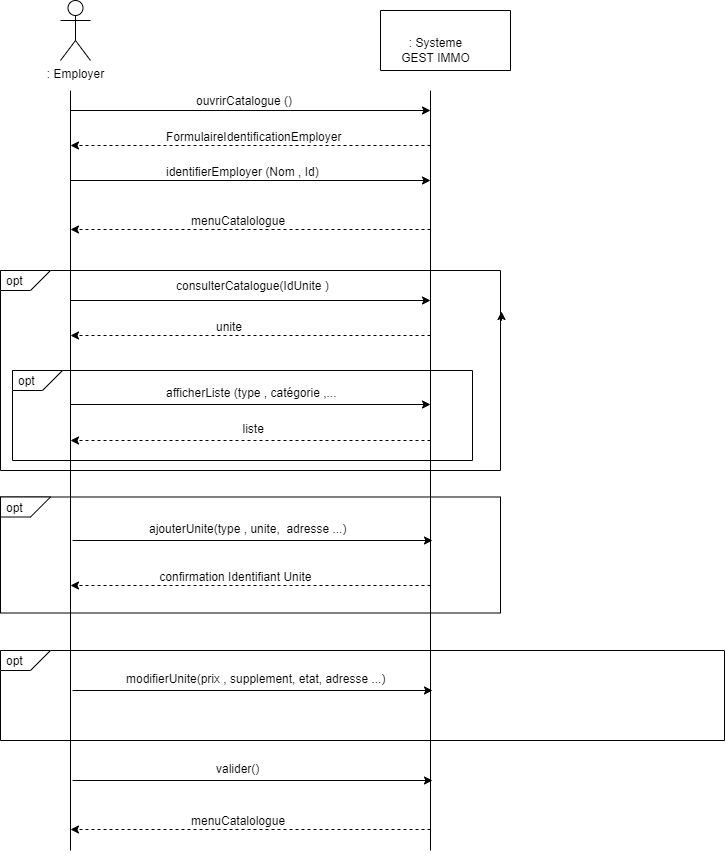

The diagram above was exported from draw.io. Its source (the exported page's mxGraphModel, read from the mxfile embedded in the PNG):
<mxGraphModel dx="868" dy="482" grid="1" gridSize="10" guides="1" tooltips="1" connect="1" arrows="1" fold="1" page="1" pageScale="1" pageWidth="827" pageHeight="1169" math="0" shadow="0">
  <root>
    <mxCell id="0" />
    <mxCell id="1" parent="0" />
    <object label=": Employer" id="CAD6SjekS05CMo8guCk1-1">
      <mxCell style="shape=umlActor;verticalLabelPosition=bottom;verticalAlign=top;html=1;outlineConnect=0;" parent="1" vertex="1">
        <mxGeometry x="110" y="30" width="30" height="60" as="geometry" />
      </mxCell>
    </object>
    <mxCell id="CAD6SjekS05CMo8guCk1-2" value="" style="endArrow=none;html=1;rounded=0;" parent="1" edge="1">
      <mxGeometry width="50" height="50" relative="1" as="geometry">
        <mxPoint x="120" y="806" as="sourcePoint" />
        <mxPoint x="120" y="326" as="targetPoint" />
      </mxGeometry>
    </mxCell>
    <mxCell id="CAD6SjekS05CMo8guCk1-3" value="" style="endArrow=none;html=1;rounded=0;" parent="1" edge="1">
      <mxGeometry width="50" height="50" relative="1" as="geometry">
        <mxPoint x="480" y="726" as="sourcePoint" />
        <mxPoint x="480" y="326" as="targetPoint" />
      </mxGeometry>
    </mxCell>
    <mxCell id="CAD6SjekS05CMo8guCk1-4" value="" style="swimlane;startSize=0;" parent="1" vertex="1">
      <mxGeometry x="430" y="40" width="130" height="60" as="geometry">
        <mxRectangle x="450" y="60" width="50" height="40" as="alternateBounds" />
      </mxGeometry>
    </mxCell>
    <mxCell id="CAD6SjekS05CMo8guCk1-5" value="&lt;div&gt;: Systeme&lt;/div&gt;&lt;div&gt;GEST IMMO&lt;/div&gt;" style="text;html=1;align=center;verticalAlign=middle;resizable=0;points=[];autosize=1;strokeColor=none;fillColor=none;" parent="CAD6SjekS05CMo8guCk1-4" vertex="1">
      <mxGeometry x="10" y="20" width="90" height="40" as="geometry" />
    </mxCell>
    <mxCell id="CAD6SjekS05CMo8guCk1-30" value="" style="endArrow=none;html=1;rounded=0;" parent="1" edge="1">
      <mxGeometry width="50" height="50" relative="1" as="geometry">
        <mxPoint x="480" y="880" as="sourcePoint" />
        <mxPoint x="480" y="120" as="targetPoint" />
      </mxGeometry>
    </mxCell>
    <mxCell id="CAD6SjekS05CMo8guCk1-61" value="" style="swimlane;startSize=0;" parent="1" vertex="1">
      <mxGeometry x="50" y="680" width="724" height="90" as="geometry" />
    </mxCell>
    <mxCell id="CAD6SjekS05CMo8guCk1-40" value="" style="group" parent="CAD6SjekS05CMo8guCk1-61" vertex="1" connectable="0">
      <mxGeometry x="70" y="10" width="360" height="36" as="geometry" />
    </mxCell>
    <mxCell id="CAD6SjekS05CMo8guCk1-41" value="" style="endArrow=classic;html=1;rounded=0;" parent="CAD6SjekS05CMo8guCk1-40" edge="1">
      <mxGeometry width="50" height="50" relative="1" as="geometry">
        <mxPoint x="2" y="30" as="sourcePoint" />
        <mxPoint x="362" y="30" as="targetPoint" />
      </mxGeometry>
    </mxCell>
    <mxCell id="CAD6SjekS05CMo8guCk1-42" value="modifierUnite(prix , supplement, etat, adresse ...)" style="text;strokeColor=none;fillColor=none;align=left;verticalAlign=middle;spacingLeft=4;spacingRight=4;overflow=hidden;points=[[0,0.5],[1,0.5]];portConstraint=eastwest;rotatable=0;" parent="CAD6SjekS05CMo8guCk1-40" vertex="1">
      <mxGeometry x="50" y="3" width="310" height="30" as="geometry" />
    </mxCell>
    <mxCell id="SsZQCsvvV0uGc0rV9pgo-29" value="" style="shape=card;whiteSpace=wrap;html=1;rotation=-180;" vertex="1" parent="CAD6SjekS05CMo8guCk1-61">
      <mxGeometry width="50" height="20" as="geometry" />
    </mxCell>
    <mxCell id="SsZQCsvvV0uGc0rV9pgo-30" value="opt" style="text;strokeColor=none;fillColor=none;align=left;verticalAlign=middle;spacingLeft=4;spacingRight=4;overflow=hidden;points=[[0,0.5],[1,0.5]];portConstraint=eastwest;rotatable=0;" vertex="1" parent="CAD6SjekS05CMo8guCk1-61">
      <mxGeometry y="-5" width="80" height="30" as="geometry" />
    </mxCell>
    <mxCell id="CAD6SjekS05CMo8guCk1-62" value="" style="swimlane;startSize=0;" parent="1" vertex="1">
      <mxGeometry x="50" y="526.5" width="500" height="116" as="geometry" />
    </mxCell>
    <mxCell id="SsZQCsvvV0uGc0rV9pgo-26" value="" style="shape=card;whiteSpace=wrap;html=1;rotation=-180;" vertex="1" parent="CAD6SjekS05CMo8guCk1-62">
      <mxGeometry width="50" height="20" as="geometry" />
    </mxCell>
    <mxCell id="SsZQCsvvV0uGc0rV9pgo-28" value="opt" style="text;strokeColor=none;fillColor=none;align=left;verticalAlign=middle;spacingLeft=4;spacingRight=4;overflow=hidden;points=[[0,0.5],[1,0.5]];portConstraint=eastwest;rotatable=0;" vertex="1" parent="CAD6SjekS05CMo8guCk1-62">
      <mxGeometry width="40" height="20" as="geometry" />
    </mxCell>
    <mxCell id="azTCLbyP2-vc83UGLjR6-11" value="" style="group" vertex="1" connectable="0" parent="CAD6SjekS05CMo8guCk1-62">
      <mxGeometry x="70" y="58.5" width="360" height="36" as="geometry" />
    </mxCell>
    <mxCell id="azTCLbyP2-vc83UGLjR6-12" value="" style="endArrow=classic;html=1;rounded=0;dashed=1;" edge="1" parent="azTCLbyP2-vc83UGLjR6-11">
      <mxGeometry width="50" height="50" relative="1" as="geometry">
        <mxPoint x="360" y="30" as="sourcePoint" />
        <mxPoint y="30" as="targetPoint" />
      </mxGeometry>
    </mxCell>
    <mxCell id="azTCLbyP2-vc83UGLjR6-13" value=" confirmation Identifiant Unite" style="text;strokeColor=none;fillColor=none;align=left;verticalAlign=middle;spacingLeft=4;spacingRight=4;overflow=hidden;points=[[0,0.5],[1,0.5]];portConstraint=eastwest;rotatable=0;dashed=1;" vertex="1" parent="azTCLbyP2-vc83UGLjR6-11">
      <mxGeometry x="80" y="5" width="220" height="31" as="geometry" />
    </mxCell>
    <mxCell id="azTCLbyP2-vc83UGLjR6-15" value="" style="group" vertex="1" connectable="0" parent="CAD6SjekS05CMo8guCk1-62">
      <mxGeometry x="70" y="13.5" width="360" height="36" as="geometry" />
    </mxCell>
    <mxCell id="azTCLbyP2-vc83UGLjR6-16" value="" style="endArrow=classic;html=1;rounded=0;" edge="1" parent="azTCLbyP2-vc83UGLjR6-15">
      <mxGeometry width="50" height="50" relative="1" as="geometry">
        <mxPoint x="2" y="30" as="sourcePoint" />
        <mxPoint x="362" y="30" as="targetPoint" />
      </mxGeometry>
    </mxCell>
    <mxCell id="azTCLbyP2-vc83UGLjR6-17" value="ajouterUnite(type , unite,  adresse ...)" style="text;strokeColor=none;fillColor=none;align=left;verticalAlign=middle;spacingLeft=4;spacingRight=4;overflow=hidden;points=[[0,0.5],[1,0.5]];portConstraint=eastwest;rotatable=0;" vertex="1" parent="azTCLbyP2-vc83UGLjR6-15">
      <mxGeometry x="73" y="3" width="310" height="30" as="geometry" />
    </mxCell>
    <mxCell id="SsZQCsvvV0uGc0rV9pgo-19" value="" style="endArrow=none;html=1;rounded=0;" edge="1" parent="1">
      <mxGeometry width="50" height="50" relative="1" as="geometry">
        <mxPoint x="120" y="880" as="sourcePoint" />
        <mxPoint x="120" y="120" as="targetPoint" />
      </mxGeometry>
    </mxCell>
    <mxCell id="HJWtn8gNHXA7wvchcKX0-7" value="" style="swimlane;startSize=0;" vertex="1" parent="1">
      <mxGeometry x="50" y="300" width="500" height="200" as="geometry" />
    </mxCell>
    <mxCell id="CAD6SjekS05CMo8guCk1-9" value="" style="group" parent="HJWtn8gNHXA7wvchcKX0-7" vertex="1" connectable="0">
      <mxGeometry x="70" y="35" width="360" height="36" as="geometry" />
    </mxCell>
    <mxCell id="CAD6SjekS05CMo8guCk1-10" value="" style="endArrow=classic;html=1;rounded=0;dashed=1;" parent="CAD6SjekS05CMo8guCk1-9" edge="1">
      <mxGeometry width="50" height="50" relative="1" as="geometry">
        <mxPoint x="360" y="30" as="sourcePoint" />
        <mxPoint y="30" as="targetPoint" />
      </mxGeometry>
    </mxCell>
    <mxCell id="CAD6SjekS05CMo8guCk1-11" value="unite" style="text;strokeColor=none;fillColor=none;align=left;verticalAlign=middle;spacingLeft=4;spacingRight=4;overflow=hidden;points=[[0,0.5],[1,0.5]];portConstraint=eastwest;rotatable=0;dashed=1;" parent="CAD6SjekS05CMo8guCk1-9" vertex="1">
      <mxGeometry x="140" y="6" width="70" height="30" as="geometry" />
    </mxCell>
    <mxCell id="SsZQCsvvV0uGc0rV9pgo-21" value="" style="shape=card;whiteSpace=wrap;html=1;rotation=-180;" vertex="1" parent="HJWtn8gNHXA7wvchcKX0-7">
      <mxGeometry width="50" height="20" as="geometry" />
    </mxCell>
    <mxCell id="CAD6SjekS05CMo8guCk1-6" value="" style="group" parent="HJWtn8gNHXA7wvchcKX0-7" vertex="1" connectable="0">
      <mxGeometry x="120" width="360" height="35" as="geometry" />
    </mxCell>
    <mxCell id="CAD6SjekS05CMo8guCk1-7" value="" style="endArrow=classic;html=1;rounded=0;" parent="CAD6SjekS05CMo8guCk1-6" edge="1">
      <mxGeometry width="50" height="50" relative="1" as="geometry">
        <mxPoint x="-50" y="30" as="sourcePoint" />
        <mxPoint x="310" y="30" as="targetPoint" />
      </mxGeometry>
    </mxCell>
    <mxCell id="CAD6SjekS05CMo8guCk1-8" value="consulterCatalogue(IdUnite )" style="text;strokeColor=none;fillColor=none;align=left;verticalAlign=middle;spacingLeft=4;spacingRight=4;overflow=hidden;points=[[0,0.5],[1,0.5]];portConstraint=eastwest;rotatable=0;" parent="CAD6SjekS05CMo8guCk1-6" vertex="1">
      <mxGeometry x="50" width="260" height="30" as="geometry" />
    </mxCell>
    <mxCell id="SsZQCsvvV0uGc0rV9pgo-22" value="opt" style="text;strokeColor=none;fillColor=none;align=left;verticalAlign=middle;spacingLeft=4;spacingRight=4;overflow=hidden;points=[[0,0.5],[1,0.5]];portConstraint=eastwest;rotatable=0;" vertex="1" parent="HJWtn8gNHXA7wvchcKX0-7">
      <mxGeometry y="-5" width="80" height="30" as="geometry" />
    </mxCell>
    <mxCell id="HJWtn8gNHXA7wvchcKX0-5" value="" style="endArrow=classic;html=1;rounded=0;dashed=1;" edge="1" parent="HJWtn8gNHXA7wvchcKX0-7">
      <mxGeometry width="50" height="50" relative="1" as="geometry">
        <mxPoint x="430" y="170" as="sourcePoint" />
        <mxPoint x="70" y="170" as="targetPoint" />
      </mxGeometry>
    </mxCell>
    <mxCell id="HJWtn8gNHXA7wvchcKX0-4" value="" style="group" vertex="1" connectable="0" parent="HJWtn8gNHXA7wvchcKX0-7">
      <mxGeometry x="48" y="140" width="382" height="36" as="geometry" />
    </mxCell>
    <mxCell id="CAD6SjekS05CMo8guCk1-15" value="" style="group" parent="HJWtn8gNHXA7wvchcKX0-4" vertex="1" connectable="0">
      <mxGeometry x="22" y="-36" width="360" height="36" as="geometry" />
    </mxCell>
    <mxCell id="CAD6SjekS05CMo8guCk1-16" value="" style="endArrow=classic;html=1;rounded=0;" parent="CAD6SjekS05CMo8guCk1-15" edge="1">
      <mxGeometry width="50" height="50" relative="1" as="geometry">
        <mxPoint y="30" as="sourcePoint" />
        <mxPoint x="360" y="30" as="targetPoint" />
      </mxGeometry>
    </mxCell>
    <mxCell id="CAD6SjekS05CMo8guCk1-17" value="   afficherListe (type , catégorie ,...)" style="text;strokeColor=none;fillColor=none;align=left;verticalAlign=middle;spacingLeft=4;spacingRight=4;overflow=hidden;points=[[0,0.5],[1,0.5]];portConstraint=eastwest;rotatable=0;" parent="CAD6SjekS05CMo8guCk1-15" vertex="1">
      <mxGeometry x="80" y="3" width="190" height="30" as="geometry" />
    </mxCell>
    <mxCell id="HJWtn8gNHXA7wvchcKX0-6" value="liste" style="text;strokeColor=none;fillColor=none;align=left;verticalAlign=middle;spacingLeft=4;spacingRight=4;overflow=hidden;points=[[0,0.5],[1,0.5]];portConstraint=eastwest;rotatable=0;dashed=1;" vertex="1" parent="HJWtn8gNHXA7wvchcKX0-4">
      <mxGeometry x="188.5" y="3" width="47" height="30" as="geometry" />
    </mxCell>
    <mxCell id="azTCLbyP2-vc83UGLjR6-2" value="" style="swimlane;startSize=0;" vertex="1" parent="HJWtn8gNHXA7wvchcKX0-7">
      <mxGeometry x="12" y="100" width="460" height="90" as="geometry" />
    </mxCell>
    <mxCell id="azTCLbyP2-vc83UGLjR6-3" value="" style="shape=card;whiteSpace=wrap;html=1;rotation=-180;" vertex="1" parent="azTCLbyP2-vc83UGLjR6-2">
      <mxGeometry width="50" height="20" as="geometry" />
    </mxCell>
    <mxCell id="azTCLbyP2-vc83UGLjR6-4" value="opt" style="text;strokeColor=none;fillColor=none;align=left;verticalAlign=middle;spacingLeft=4;spacingRight=4;overflow=hidden;points=[[0,0.5],[1,0.5]];portConstraint=eastwest;rotatable=0;" vertex="1" parent="azTCLbyP2-vc83UGLjR6-2">
      <mxGeometry width="40" height="20" as="geometry" />
    </mxCell>
    <mxCell id="azTCLbyP2-vc83UGLjR6-14" style="edgeStyle=orthogonalEdgeStyle;rounded=0;orthogonalLoop=1;jettySize=auto;html=1;exitX=1;exitY=0.25;exitDx=0;exitDy=0;entryX=1.002;entryY=0.205;entryDx=0;entryDy=0;entryPerimeter=0;" edge="1" parent="1" source="HJWtn8gNHXA7wvchcKX0-7" target="HJWtn8gNHXA7wvchcKX0-7">
      <mxGeometry relative="1" as="geometry" />
    </mxCell>
    <mxCell id="GgBzXCl9GOKD_J0rrBpN-1" value="" style="group" vertex="1" connectable="0" parent="1">
      <mxGeometry x="120" y="110" width="360" height="65" as="geometry" />
    </mxCell>
    <mxCell id="GgBzXCl9GOKD_J0rrBpN-2" value="" style="endArrow=classic;html=1;rounded=0;" edge="1" parent="GgBzXCl9GOKD_J0rrBpN-1">
      <mxGeometry width="50" height="50" relative="1" as="geometry">
        <mxPoint y="30" as="sourcePoint" />
        <mxPoint x="360" y="30" as="targetPoint" />
      </mxGeometry>
    </mxCell>
    <mxCell id="GgBzXCl9GOKD_J0rrBpN-3" value="ouvrirCatalogue ()" style="text;strokeColor=none;fillColor=none;align=left;verticalAlign=middle;spacingLeft=4;spacingRight=4;overflow=hidden;points=[[0,0.5],[1,0.5]];portConstraint=eastwest;rotatable=0;" vertex="1" parent="GgBzXCl9GOKD_J0rrBpN-1">
      <mxGeometry x="120" y="5" width="130" height="30" as="geometry" />
    </mxCell>
    <mxCell id="GgBzXCl9GOKD_J0rrBpN-4" value="" style="group" vertex="1" connectable="0" parent="GgBzXCl9GOKD_J0rrBpN-1">
      <mxGeometry y="35" width="360" height="30" as="geometry" />
    </mxCell>
    <mxCell id="GgBzXCl9GOKD_J0rrBpN-5" value="" style="endArrow=classic;html=1;rounded=0;dashed=1;" edge="1" parent="GgBzXCl9GOKD_J0rrBpN-4">
      <mxGeometry width="50" height="50" relative="1" as="geometry">
        <mxPoint x="360" y="30" as="sourcePoint" />
        <mxPoint y="30" as="targetPoint" />
      </mxGeometry>
    </mxCell>
    <mxCell id="GgBzXCl9GOKD_J0rrBpN-6" value="FormulaireIdentificationEmployer" style="text;strokeColor=none;fillColor=none;align=left;verticalAlign=middle;spacingLeft=4;spacingRight=4;overflow=hidden;points=[[0,0.5],[1,0.5]];portConstraint=eastwest;rotatable=0;dashed=1;" vertex="1" parent="GgBzXCl9GOKD_J0rrBpN-4">
      <mxGeometry x="90" y="6" width="200" height="30" as="geometry" />
    </mxCell>
    <mxCell id="k1rkQFL8x0MKedrjx460-4" value="" style="group" vertex="1" connectable="0" parent="1">
      <mxGeometry x="120" y="190" width="380" height="96" as="geometry" />
    </mxCell>
    <mxCell id="k1rkQFL8x0MKedrjx460-5" value="" style="group" vertex="1" connectable="0" parent="k1rkQFL8x0MKedrjx460-4">
      <mxGeometry y="39" width="360" height="36" as="geometry" />
    </mxCell>
    <mxCell id="k1rkQFL8x0MKedrjx460-6" value="" style="endArrow=classic;html=1;rounded=0;dashed=1;" edge="1" parent="k1rkQFL8x0MKedrjx460-5">
      <mxGeometry width="50" height="50" relative="1" as="geometry">
        <mxPoint x="360" y="30" as="sourcePoint" />
        <mxPoint y="30" as="targetPoint" />
      </mxGeometry>
    </mxCell>
    <mxCell id="k1rkQFL8x0MKedrjx460-7" value="menuCatalologue" style="text;strokeColor=none;fillColor=none;align=left;verticalAlign=middle;spacingLeft=4;spacingRight=4;overflow=hidden;points=[[0,0.5],[1,0.5]];portConstraint=eastwest;rotatable=0;dashed=1;" vertex="1" parent="k1rkQFL8x0MKedrjx460-5">
      <mxGeometry x="115" y="5" width="150" height="31" as="geometry" />
    </mxCell>
    <mxCell id="k1rkQFL8x0MKedrjx460-1" value="" style="group" vertex="1" connectable="0" parent="k1rkQFL8x0MKedrjx460-5">
      <mxGeometry y="-49" width="360" height="36" as="geometry" />
    </mxCell>
    <mxCell id="k1rkQFL8x0MKedrjx460-2" value="" style="endArrow=classic;html=1;rounded=0;" edge="1" parent="k1rkQFL8x0MKedrjx460-1">
      <mxGeometry width="50" height="50" relative="1" as="geometry">
        <mxPoint y="30" as="sourcePoint" />
        <mxPoint x="360" y="30" as="targetPoint" />
      </mxGeometry>
    </mxCell>
    <mxCell id="k1rkQFL8x0MKedrjx460-3" value="identifierEmployer (Nom , Id)" style="text;strokeColor=none;fillColor=none;align=left;verticalAlign=middle;spacingLeft=4;spacingRight=4;overflow=hidden;points=[[0,0.5],[1,0.5]];portConstraint=eastwest;rotatable=0;" vertex="1" parent="k1rkQFL8x0MKedrjx460-1">
      <mxGeometry x="90" y="6" width="180" height="30" as="geometry" />
    </mxCell>
    <mxCell id="k1rkQFL8x0MKedrjx460-20" value="" style="group" vertex="1" connectable="0" parent="1">
      <mxGeometry x="120" y="780" width="360" height="36" as="geometry" />
    </mxCell>
    <mxCell id="k1rkQFL8x0MKedrjx460-21" value="" style="endArrow=classic;html=1;rounded=0;" edge="1" parent="k1rkQFL8x0MKedrjx460-20">
      <mxGeometry width="50" height="50" relative="1" as="geometry">
        <mxPoint x="2" y="30" as="sourcePoint" />
        <mxPoint x="362" y="30" as="targetPoint" />
      </mxGeometry>
    </mxCell>
    <mxCell id="k1rkQFL8x0MKedrjx460-22" value="valider()" style="text;strokeColor=none;fillColor=none;align=left;verticalAlign=middle;spacingLeft=4;spacingRight=4;overflow=hidden;points=[[0,0.5],[1,0.5]];portConstraint=eastwest;rotatable=0;" vertex="1" parent="k1rkQFL8x0MKedrjx460-20">
      <mxGeometry x="140" y="3" width="70" height="30" as="geometry" />
    </mxCell>
    <mxCell id="k1rkQFL8x0MKedrjx460-23" value="" style="group" vertex="1" connectable="0" parent="1">
      <mxGeometry x="120" y="790" width="380" height="96" as="geometry" />
    </mxCell>
    <mxCell id="k1rkQFL8x0MKedrjx460-24" value="" style="group" vertex="1" connectable="0" parent="k1rkQFL8x0MKedrjx460-23">
      <mxGeometry y="39" width="360" height="36" as="geometry" />
    </mxCell>
    <mxCell id="k1rkQFL8x0MKedrjx460-25" value="" style="endArrow=classic;html=1;rounded=0;dashed=1;" edge="1" parent="k1rkQFL8x0MKedrjx460-24">
      <mxGeometry width="50" height="50" relative="1" as="geometry">
        <mxPoint x="360" y="30" as="sourcePoint" />
        <mxPoint y="30" as="targetPoint" />
      </mxGeometry>
    </mxCell>
    <mxCell id="k1rkQFL8x0MKedrjx460-26" value="menuCatalologue" style="text;strokeColor=none;fillColor=none;align=left;verticalAlign=middle;spacingLeft=4;spacingRight=4;overflow=hidden;points=[[0,0.5],[1,0.5]];portConstraint=eastwest;rotatable=0;dashed=1;" vertex="1" parent="k1rkQFL8x0MKedrjx460-24">
      <mxGeometry x="115" y="5" width="150" height="31" as="geometry" />
    </mxCell>
  </root>
</mxGraphModel>